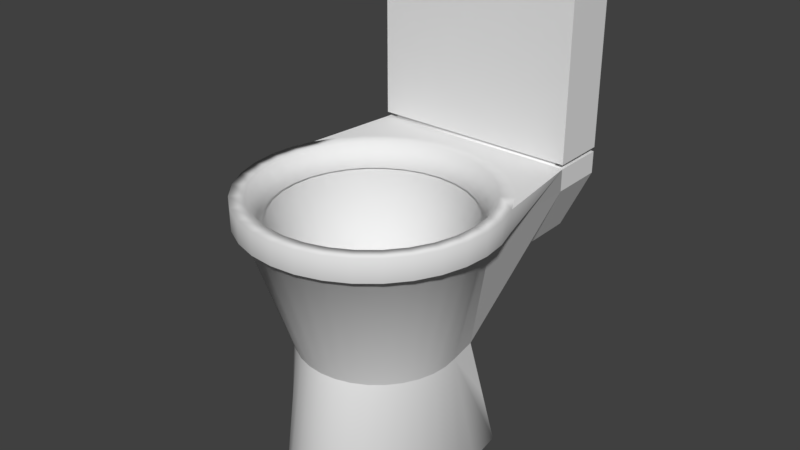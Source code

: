 # Source: Toilet.blend  (saved by Blender 2.78.0; exported with 4.5.12 LTS)
import bpy
from mathutils import Matrix  # noqa: F401  (used for matrix-valued properties, if any)

bpy.ops.wm.read_factory_settings(use_empty=True)
scene = bpy.context.scene
scene.name = 'Scene'

# ---- collections
col_collection_1 = bpy.data.collections.new('Collection 1'); scene.collection.children.link(col_collection_1)

# ---- materials (node trees are filled in below, after node groups)
mat_toilettex = bpy.data.materials.new('ToiletTex')
mat_toilettex.alpha_threshold = 0.0
mat_toilettex.use_transparent_shadow = False
mat_toilettex.roughness = 0.5

# ---- material node trees

# ---- world
world_world = bpy.data.worlds.new('World'); scene.world = world_world
world_world.color = (0.05088, 0.05088, 0.05088)
world_world.use_sun_shadow = False
world_world.sun_shadow_jitter_overblur = 0.0
world_world.cycles.sampling_method = 'MANUAL'

# ---- meshes
me_circle = bpy.data.meshes.new('Circle')
me_circle.from_pydata([(0.0, 100.0, 0.0), (-19.51, 98.08, 0.0), (-38.27, 92.39, 0.0), (-55.56, 83.15, 0.0), (-70.71, 70.71, 0.0), (-83.15, 55.56, 0.0), (-92.39, 38.27, 0.0), (-98.08, 19.51, 0.0), (-100.0, 7.55e-06, 0.0), (-98.08, -19.51, 0.0), (-92.39, -38.27, 0.0), (-83.15, -55.56, 0.0), (-70.71, -70.71, 0.0), (-55.56, -83.15, 0.0), (-38.27, -92.39, 0.0), (-19.51, -98.08, 0.0), (3.258e-05, -100.0, 0.0), (19.51, -98.08, 0.0), (38.27, -92.39, 0.0), (55.56, -83.15, 0.0), (70.71, -70.71, 0.0), (83.15, -55.56, 0.0), (92.39, -38.27, 0.0), (98.08, -19.51, 0.0), (100.0, 9.656e-05, 0.0), (98.08, 19.51, 0.0), (92.39, 38.27, 0.0), (83.15, 55.56, 0.0), (70.71, 70.71, 0.0), (55.56, 83.15, 0.0), (38.27, 92.39, 0.0), (19.51, 98.08, 0.0), (0.05001, 112.6, 1.49e-08), (-22.04, 110.5, 1.49e-08), (-43.29, 104.0, 1.49e-08), (-62.87, 93.56, 1.49e-08), (-80.03, 79.48, 1.49e-08), (-94.11, 62.32, 1.49e-08), (-104.6, 42.74, 1.49e-08), (-111.0, 21.49, 1.49e-08), (-113.2, -0.6, 1.49e-08), (-111.0, -22.69, 1.49e-08), (-104.6, -43.94, 1.49e-08), (-94.11, -63.52, 1.49e-08), (-80.03, -80.68, 1.49e-08), (-62.87, -94.76, 1.49e-08), (-43.29, -105.2, 1.49e-08), (-22.04, -111.7, 1.49e-08), (0.05005, -113.8, 1.49e-08), (22.14, -111.7, 1.49e-08), (43.39, -105.2, 1.49e-08), (62.97, -94.76, 1.49e-08), (80.13, -80.68, 1.49e-08), (94.21, -63.52, 1.49e-08), (104.7, -43.94, 1.49e-08), (111.1, -22.69, 1.49e-08), (113.3, -0.5999, 1.49e-08), (111.1, 21.49, 1.49e-08), (104.7, 42.74, 1.49e-08), (94.21, 62.32, 1.49e-08), (80.13, 79.48, 1.49e-08), (62.97, 93.56, 1.49e-08), (43.39, 104.0, 1.49e-08), (22.14, 110.5, 1.49e-08), (-104.6, 42.74, -5.0), (-111.0, 21.49, -5.0), (-113.2, -0.6, -5.0), (-111.0, -22.69, -5.0), (-104.6, -43.94, -5.0), (-94.11, -63.52, -5.0), (-80.03, -80.68, -5.0), (-62.87, -94.76, -5.0), (-43.29, -105.2, -5.0), (-22.04, -111.7, -5.0), (0.05005, -113.8, -5.0), (22.14, -111.7, -5.0), (43.39, -105.2, -5.0), (62.97, -94.76, -5.0), (80.13, -80.68, -5.0), (94.21, -63.52, -5.0), (104.7, -43.94, -5.0), (111.1, -22.69, -5.0), (113.3, -0.5999, -5.0), (111.1, 21.49, -5.0), (104.7, 42.74, -5.0), (-94.07, 33.51, -5.0), (-99.87, 14.4, -5.0), (-101.8, -5.473, -5.0), (-99.87, -25.35, -5.0), (-94.07, -44.46, -5.0), (-84.66, -62.07, -5.0), (-71.99, -77.51, -5.0), (-56.55, -90.18, -5.0), (-38.94, -99.59, -5.0), (-19.82, -105.4, -5.0), (0.05005, -107.3, -5.0), (19.92, -105.4, -5.0), (39.04, -99.59, -5.0), (56.65, -90.18, -5.0), (72.09, -77.51, -5.0), (84.76, -62.07, -5.0), (94.17, -44.46, -5.0), (99.97, -25.35, -5.0), (101.9, -5.473, -5.0), (99.97, 14.4, -5.0), (94.17, 33.51, -5.0), (-66.39, 47.65, -35.0), (-70.48, 20.04, -35.0), (-71.86, 6.015, -35.0), (-70.48, -8.014, -35.0), (-66.39, -21.5, -35.0), (-59.74, -33.94, -35.0), (-50.8, -44.83, -35.0), (-39.9, -53.78, -35.0), (-27.47, -60.42, -35.0), (-13.98, -64.51, -35.0), (0.05004, -65.9, -35.0), (14.08, -64.51, -35.0), (27.57, -60.42, -35.0), (40.0, -53.78, -35.0), (50.9, -44.83, -35.0), (59.84, -33.94, -35.0), (66.49, -21.5, -35.0), (70.58, -8.014, -35.0), (71.96, 6.015, -35.0), (70.58, 20.04, -35.0), (66.49, 47.65, -35.0), (-69.8, 83.06, -64.95), (-74.1, 47.55, -64.95), (-75.56, 25.3, -64.95), (-74.1, 3.05, -64.95), (-69.8, -18.35, -64.95), (-62.81, -38.07, -64.95), (-53.41, -55.35, -64.95), (-41.95, -69.53, -64.95), (-28.88, -80.07, -64.95), (-14.7, -86.56, -64.95), (0.05001, -88.76, -64.95), (14.8, -86.56, -64.95), (28.98, -80.07, -64.95), (42.05, -69.53, -64.95), (53.51, -55.35, -64.95), (62.91, -38.07, -64.95), (69.9, -18.35, -64.95), (74.2, 3.05, -64.95), (75.66, 25.3, -64.95), (74.2, 47.55, -64.95), (69.9, 83.06, -64.95), (-68.09, 65.35, -49.97), (68.19, 65.35, -49.97), (0.05, 79.25, -33.44), (0.04997, 95.61, -64.95), (0.04998, 96.96, -48.42), (66.49, 130.3, -19.6), (94.17, 130.3, -5.0), (-94.07, 130.3, -5.0), (-66.39, 130.3, -19.6), (0.05, 130.3, -19.58), (-94.07, 130.3, 0.0), (94.17, 130.3, 0.0), (-66.39, 180.0, -19.59), (66.49, 180.0, -19.59), (-94.07, 71.11, -5.0), (94.17, 180.0, 0.002789), (94.17, 71.11, -5.0), (-94.07, 180.0, -4.997), (94.17, 180.0, -4.997), (-94.07, 180.0, 0.002789), (0.04996, 180.0, -19.58), (-84.9, 132.7, 0.0001359), (85.0, 132.7, 0.0001359), (85.0, 177.6, 0.002653), (-84.9, 177.6, 0.002653), (-84.9, 132.7, 0.9987), (85.0, 132.7, 0.9987), (85.0, 177.6, 1.001), (-84.9, 177.6, 1.001), (-94.37, 130.2, 0.9986), (94.47, 130.2, 0.9986), (94.47, 180.1, 1.001), (-94.37, 180.1, 1.001), (-94.37, 130.2, 40.0), (94.47, 130.2, 40.0), (94.47, 180.1, 40.0), (-94.37, 180.1, 40.0), (-94.37, 130.2, 40.5), (94.47, 130.2, 40.5), (94.47, 180.1, 40.5), (-94.37, 180.1, 40.5), (-102.7, 128.0, 39.98), (102.8, 128.0, 39.98), (102.8, 182.3, 39.98), (-102.7, 182.3, 39.98), (-102.7, 128.0, 41.01), (102.8, 128.0, 41.01), (102.8, 182.3, 41.01), (-102.7, 182.3, 41.01), (-102.7, 128.0, 42.74), (102.8, 128.0, 42.74), (102.8, 182.3, 42.74), (-102.7, 182.3, 42.74), (0.04998, 155.1, 42.74), (-1.087e-06, 88.1, -5.0), (-17.19, 86.4, -5.0), (-33.71, 81.39, -5.0), (-48.94, 73.25, -5.0), (-62.29, 62.29, -5.0), (-73.25, 48.94, -5.0), (-81.39, 33.71, -5.0), (-86.4, 17.19, -5.0), (-88.1, 9.997e-06, -5.0), (-86.4, -17.19, -5.0), (-81.39, -33.71, -5.0), (-73.25, -48.94, -5.0), (-62.29, -62.29, -5.0), (-48.94, -73.25, -5.0), (-33.71, -81.39, -5.0), (-17.19, -86.4, -5.0), (2.762e-05, -88.1, -5.0), (17.19, -86.4, -5.0), (33.71, -81.39, -5.0), (48.94, -73.25, -5.0), (62.29, -62.29, -5.0), (73.25, -48.94, -5.0), (81.39, -33.71, -5.0), (86.4, -17.19, -5.0), (88.1, 8.841e-05, -5.0), (86.4, 17.19, -5.0), (81.39, 33.71, -5.0), (73.25, 48.94, -5.0), (62.29, 62.29, -5.0), (48.94, 73.25, -5.0), (33.71, 81.39, -5.0), (17.19, 86.4, -5.0), (-7.051e-07, 91.74, -5.0), (-17.9, 89.98, -5.0), (-35.11, 84.76, -5.0), (-50.97, 76.28, -5.0), (-64.87, 64.87, -5.0), (-76.28, 50.97, -5.0), (-84.76, 35.11, -5.0), (-89.98, 17.9, -5.0), (-91.74, 9.227e-06, -5.0), (-89.98, -17.9, -5.0), (-84.76, -35.11, -5.0), (-76.28, -50.97, -5.0), (-64.87, -64.87, -5.0), (-50.97, -76.28, -5.0), (-35.11, -84.76, -5.0), (-17.9, -89.98, -5.0), (2.919e-05, -91.74, -5.0), (17.9, -89.98, -5.0), (35.11, -84.76, -5.0), (50.97, -76.28, -5.0), (64.87, -64.87, -5.0), (76.28, -50.97, -5.0), (84.76, -35.11, -5.0), (89.98, -17.9, -5.0), (91.74, 9.088e-05, -5.0), (89.98, 17.9, -5.0), (84.76, 35.11, -5.0), (76.28, 50.97, -5.0), (64.87, 64.87, -5.0), (50.97, 76.28, -5.0), (35.11, 84.76, -5.0), (17.9, 89.98, -5.0), (-3.045e-06, 65.36, -20.42), (-12.75, 64.1, -20.42), (-25.01, 60.38, -20.42), (-36.31, 54.34, -20.42), (-46.22, 46.22, -20.42), (-54.34, 36.31, -20.42), (-60.38, 25.01, -20.42), (-64.1, 12.75, -20.42), (-65.36, 1.553e-05, -20.42), (-64.1, -12.75, -20.42), (-60.38, -25.01, -20.42), (-54.34, -36.31, -20.42), (-46.22, -46.22, -20.42), (-36.31, -54.34, -20.42), (-25.01, -60.38, -20.42), (-12.75, -64.1, -20.42), (1.825e-05, -65.36, -20.42), (12.75, -64.1, -20.42), (25.01, -60.38, -20.42), (36.31, -54.34, -20.42), (46.22, -46.22, -20.42), (54.34, -36.31, -20.42), (60.38, -25.01, -20.42), (64.1, -12.75, -20.42), (65.36, 7.371e-05, -20.42), (64.1, 12.75, -20.42), (60.38, 25.01, -20.42), (54.34, 36.31, -20.42), (46.22, 46.22, -20.42), (36.31, 54.34, -20.42), (25.01, 60.38, -20.42), (12.75, 64.1, -20.42), (-5.225e-06, 41.77, -36.98), (-8.148, 40.96, -36.98), (-15.98, 38.59, -36.98), (-23.2, 34.73, -36.98), (-29.53, 29.53, -36.98), (-34.73, 23.2, -36.98), (-38.59, 15.98, -36.98), (-40.96, 8.148, -36.98), (-41.77, 2.112e-05, -36.98), (-40.96, -8.148, -36.98), (-38.59, -15.98, -36.98), (-34.73, -23.2, -36.98), (-29.53, -29.53, -36.98), (-23.2, -34.73, -36.98), (-15.98, -38.59, -36.98), (-8.148, -40.96, -36.98), (8.384e-06, -41.77, -36.98), (8.148, -40.96, -36.98), (15.98, -38.59, -36.98), (23.2, -34.73, -36.98), (29.53, -29.53, -36.98), (34.73, -23.2, -36.98), (38.59, -15.98, -36.98), (40.96, -8.148, -36.98), (41.77, 5.83e-05, -36.98), (40.96, 8.148, -36.98), (38.59, 15.98, -36.98), (34.73, 23.2, -36.98), (29.53, 29.53, -36.98), (23.2, 34.73, -36.98), (15.98, 38.59, -36.98), (8.148, 40.96, -36.98), (-5.225e-06, 29.92, -41.35), (-8.148, 29.34, -41.49), (-15.98, 27.64, -41.9), (-23.2, 24.87, -42.57), (-29.53, 21.15, -43.48), (-34.73, 16.62, -44.58), (-38.59, 11.45, -45.84), (-40.96, 5.836, -47.21), (-41.77, 4.519e-05, -48.63), (-40.96, -5.836, -50.05), (-38.59, -11.45, -51.42), (-34.73, -16.62, -52.68), (-29.53, -21.15, -53.79), (-23.2, -24.87, -54.69), (-15.98, -27.64, -55.37), (-8.148, -29.34, -55.78), (8.384e-06, -29.92, -55.92), (8.148, -29.34, -55.78), (15.98, -27.64, -55.37), (23.2, -24.87, -54.69), (29.53, -21.15, -53.79), (34.73, -16.62, -52.68), (38.59, -11.45, -51.42), (40.96, -5.836, -50.05), (41.77, 7.182e-05, -48.63), (40.96, 5.836, -47.21), (38.59, 11.45, -45.84), (34.73, 16.62, -44.58), (29.53, 21.15, -43.48), (23.2, 24.87, -42.57), (15.98, 27.64, -41.9), (8.148, 29.34, -41.49), (-5.225e-06, 33.95, -43.05), (-8.148, 33.68, -43.24), (-15.98, 32.88, -43.79), (-23.2, 31.58, -44.7), (-29.53, 29.83, -45.93), (-34.73, 27.7, -47.42), (-38.59, 25.26, -49.11), (-40.96, 22.62, -50.96), (-41.77, 19.87, -52.88), (-40.96, 17.12, -54.79), (-38.59, 14.48, -56.64), (-34.73, 12.05, -58.34), (-29.53, 9.913, -59.83), (-23.2, 8.162, -61.05), (-15.98, 6.86, -61.96), (-8.148, 6.059, -62.52), (8.384e-06, 5.789, -62.71), (8.148, 6.059, -62.52), (15.98, 6.861, -61.96), (23.2, 8.162, -61.05), (29.53, 9.913, -59.83), (34.73, 12.05, -58.34), (38.59, 14.48, -56.64), (40.96, 17.12, -54.79), (41.77, 19.87, -52.88), (40.96, 22.62, -50.96), (38.59, 25.26, -49.11), (34.73, 27.7, -47.42), (29.53, 29.83, -45.93), (23.2, 31.58, -44.7), (15.98, 32.88, -43.79), (8.148, 33.68, -43.24), (-5.225e-06, 36.17, -42.44), (-8.148, 36.18, -42.64), (-15.98, 36.22, -43.23), (-23.2, 36.27, -44.2), (-29.53, 36.35, -45.49), (-34.73, 36.44, -47.08), (-38.59, 36.54, -48.88), (-40.96, 36.65, -50.84), (-41.77, 36.77, -52.88), (-40.96, 36.88, -54.91), (-38.59, 36.99, -56.87), (-34.73, 37.1, -58.68), (-29.53, 37.19, -60.26), (-23.2, 37.26, -61.56), (-15.98, 37.32, -62.52), (-8.148, 37.35, -63.12), (8.384e-06, 37.36, -63.32), (8.148, 37.35, -63.12), (15.98, 37.32, -62.52), (23.2, 37.26, -61.56), (29.53, 37.19, -60.26), (34.73, 37.1, -58.68), (38.59, 36.99, -56.87), (40.96, 36.88, -54.91), (41.77, 36.77, -52.88), (40.96, 36.65, -50.84), (38.59, 36.54, -48.88), (34.73, 36.44, -47.08), (29.53, 36.35, -45.49), (23.2, 36.27, -44.2), (15.98, 36.22, -43.23), (8.148, 36.18, -42.64), (-5.225e-06, 40.7, -43.15), (-8.148, 41.0, -43.34), (-15.98, 41.86, -43.89), (-23.2, 43.26, -44.79), (-29.53, 45.15, -46.0), (-34.73, 47.46, -47.47), (-38.59, 50.08, -49.15), (-40.96, 52.93, -50.98), (-41.77, 55.9, -52.88), (-40.96, 58.86, -54.77), (-38.59, 61.71, -56.6), (-34.73, 64.34, -58.28), (-29.53, 66.64, -59.75), (-23.2, 68.53, -60.96), (-15.98, 69.93, -61.86), (-8.148, 70.8, -62.42), (8.384e-06, 71.09, -62.6), (8.148, 70.8, -62.42), (15.98, 69.93, -61.86), (23.2, 68.53, -60.96), (29.53, 66.64, -59.75), (34.73, 64.34, -58.28), (38.59, 61.71, -56.6), (40.96, 58.86, -54.77), (41.77, 55.9, -52.88), (40.96, 52.93, -50.98), (38.59, 50.08, -49.15), (34.73, 47.46, -47.47), (29.53, 45.15, -46.0), (23.2, 43.26, -44.79), (15.98, 41.86, -43.89), (8.148, 41.0, -43.34)], [], [(25, 24, 56, 57), (12, 11, 43, 44), (26, 25, 57, 58), (13, 12, 44, 45), (27, 26, 58, 59), (14, 13, 45, 46), (1, 0, 32, 33), (28, 27, 59, 60), (15, 14, 46, 47), (2, 1, 33, 34), (29, 28, 60, 61), (16, 15, 47, 48), (3, 2, 34, 35), (30, 29, 61, 62), (17, 16, 48, 49), (4, 3, 35, 36), (31, 30, 62, 63), (18, 17, 49, 50), (5, 4, 36, 37), (0, 31, 63, 32), (19, 18, 50, 51), (6, 5, 37, 38), (20, 19, 51, 52), (7, 6, 38, 39), (21, 20, 52, 53), (8, 7, 39, 40), (22, 21, 53, 54), (9, 8, 40, 41), (23, 22, 54, 55), (10, 9, 41, 42), (24, 23, 55, 56), (11, 10, 42, 43), (43, 42, 68, 69), (58, 57, 83, 84), (51, 50, 76, 77), (44, 43, 69, 70), (52, 51, 77, 78), (45, 44, 70, 71), (53, 52, 78, 79), (46, 45, 71, 72), (39, 38, 64, 65), (54, 53, 79, 80), (47, 46, 72, 73), (40, 39, 65, 66), (55, 54, 80, 81), (48, 47, 73, 74), (41, 40, 66, 67), (56, 55, 81, 82), (49, 48, 74, 75), (42, 41, 67, 68), (57, 56, 82, 83), (50, 49, 75, 76), (70, 69, 90, 91), (78, 77, 98, 99), (71, 70, 91, 92), (79, 78, 99, 100), (72, 71, 92, 93), (65, 64, 85, 86), (80, 79, 100, 101), (73, 72, 93, 94), (66, 65, 86, 87), (81, 80, 101, 102), (74, 73, 94, 95), (67, 66, 87, 88), (82, 81, 102, 103), (75, 74, 95, 96), (68, 67, 88, 89), (83, 82, 103, 104), (76, 75, 96, 97), (69, 68, 89, 90), (84, 83, 104, 105), (77, 76, 97, 98), (87, 86, 107, 108), (102, 101, 122, 123), (95, 94, 115, 116), (88, 87, 108, 109), (103, 102, 123, 124), (96, 95, 116, 117), (89, 88, 109, 110), (104, 103, 124, 125), (97, 96, 117, 118), (90, 89, 110, 111), (105, 104, 125, 126), (98, 97, 118, 119), (91, 90, 111, 112), (99, 98, 119, 120), (92, 91, 112, 113), (100, 99, 120, 121), (93, 92, 113, 114), (86, 85, 106, 107), (101, 100, 121, 122), (94, 93, 114, 115), (119, 118, 139, 140), (112, 111, 132, 133), (120, 119, 140, 141), (113, 112, 133, 134), (121, 120, 141, 142), (114, 113, 134, 135), (107, 106, 148, 127, 128), (122, 121, 142, 143), (115, 114, 135, 136), (108, 107, 128, 129), (123, 122, 143, 144), (116, 115, 136, 137), (109, 108, 129, 130), (124, 123, 144, 145), (117, 116, 137, 138), (110, 109, 130, 131), (125, 124, 145, 146), (118, 117, 138, 139), (111, 110, 131, 132), (126, 125, 146, 147, 149), (152, 149, 147, 151), (148, 152, 151, 127), (106, 150, 152, 148), (150, 126, 149, 152), (153, 157, 168, 161), (126, 150, 157, 153), (106, 85, 162, 155, 156), (150, 106, 156, 157), (159, 154, 166, 163), (105, 126, 153, 154, 164), (33, 32, 63, 62, 61, 60, 59, 58, 159, 158, 38, 37, 36, 35, 34), (156, 155, 165, 160), (157, 156, 160, 168), (165, 167, 163, 166, 161, 168, 160), (84, 105, 164, 154, 159, 58), (38, 158, 155, 162, 85, 64), (154, 153, 161, 166), (128, 127, 151, 147, 146, 145, 144, 143, 142, 141, 140, 139, 138, 137, 136, 135, 134, 133, 132, 131, 130, 129), (155, 158, 167, 165), (163, 167, 172, 171), (167, 158, 169, 172), (158, 159, 170, 169), (159, 163, 171, 170), (171, 172, 176, 175), (172, 169, 173, 176), (170, 171, 175, 174), (169, 170, 174, 173), (174, 175, 179, 178), (173, 174, 178, 177), (175, 176, 180, 179), (176, 173, 177, 180), (179, 180, 184, 183), (180, 177, 181, 184), (178, 179, 183, 182), (177, 178, 182, 181), (184, 181, 185, 188), (182, 183, 187, 186), (181, 182, 186, 185), (183, 184, 188, 187), (186, 187, 191, 190), (185, 186, 190, 189), (187, 188, 192, 191), (188, 185, 189, 192), (191, 192, 196, 195), (192, 189, 193, 196), (190, 191, 195, 194), (189, 190, 194, 193), (194, 195, 199, 198), (193, 194, 198, 197), (195, 196, 200, 199), (196, 193, 197, 200), (198, 199, 201), (197, 198, 201), (199, 200, 201), (200, 197, 201), (24, 25, 227, 226), (11, 12, 214, 213), (25, 26, 228, 227), (12, 13, 215, 214), (26, 27, 229, 228), (13, 14, 216, 215), (0, 1, 203, 202), (27, 28, 230, 229), (14, 15, 217, 216), (1, 2, 204, 203), (28, 29, 231, 230), (15, 16, 218, 217), (2, 3, 205, 204), (29, 30, 232, 231), (16, 17, 219, 218), (3, 4, 206, 205), (30, 31, 233, 232), (17, 18, 220, 219), (4, 5, 207, 206), (31, 0, 202, 233), (18, 19, 221, 220), (5, 6, 208, 207), (19, 20, 222, 221), (6, 7, 209, 208), (20, 21, 223, 222), (7, 8, 210, 209), (21, 22, 224, 223), (8, 9, 211, 210), (22, 23, 225, 224), (9, 10, 212, 211), (23, 24, 226, 225), (10, 11, 213, 212), (233, 202, 234, 265), (220, 221, 253, 252), (207, 208, 240, 239), (221, 222, 254, 253), (208, 209, 241, 240), (222, 223, 255, 254), (209, 210, 242, 241), (223, 224, 256, 255), (210, 211, 243, 242), (224, 225, 257, 256), (211, 212, 244, 243), (225, 226, 258, 257), (212, 213, 245, 244), (226, 227, 259, 258), (213, 214, 246, 245), (227, 228, 260, 259), (214, 215, 247, 246), (228, 229, 261, 260), (215, 216, 248, 247), (202, 203, 235, 234), (229, 230, 262, 261), (216, 217, 249, 248), (203, 204, 236, 235), (230, 231, 263, 262), (217, 218, 250, 249), (204, 205, 237, 236), (231, 232, 264, 263), (218, 219, 251, 250), (205, 206, 238, 237), (232, 233, 265, 264), (219, 220, 252, 251), (206, 207, 239, 238), (255, 256, 288, 287), (242, 243, 275, 274), (256, 257, 289, 288), (243, 244, 276, 275), (257, 258, 290, 289), (244, 245, 277, 276), (258, 259, 291, 290), (245, 246, 278, 277), (259, 260, 292, 291), (246, 247, 279, 278), (260, 261, 293, 292), (247, 248, 280, 279), (234, 235, 267, 266), (261, 262, 294, 293), (248, 249, 281, 280), (235, 236, 268, 267), (262, 263, 295, 294), (249, 250, 282, 281), (236, 237, 269, 268), (263, 264, 296, 295), (250, 251, 283, 282), (237, 238, 270, 269), (264, 265, 297, 296), (251, 252, 284, 283), (238, 239, 271, 270), (265, 234, 266, 297), (252, 253, 285, 284), (239, 240, 272, 271), (253, 254, 286, 285), (240, 241, 273, 272), (254, 255, 287, 286), (241, 242, 274, 273), (290, 291, 323, 322), (277, 278, 310, 309), (291, 292, 324, 323), (278, 279, 311, 310), (292, 293, 325, 324), (279, 280, 312, 311), (266, 267, 299, 298), (293, 294, 326, 325), (280, 281, 313, 312), (267, 268, 300, 299), (294, 295, 327, 326), (281, 282, 314, 313), (268, 269, 301, 300), (295, 296, 328, 327), (282, 283, 315, 314), (269, 270, 302, 301), (296, 297, 329, 328), (283, 284, 316, 315), (270, 271, 303, 302), (297, 266, 298, 329), (284, 285, 317, 316), (271, 272, 304, 303), (285, 286, 318, 317), (272, 273, 305, 304), (286, 287, 319, 318), (273, 274, 306, 305), (287, 288, 320, 319), (274, 275, 307, 306), (288, 289, 321, 320), (275, 276, 308, 307), (289, 290, 322, 321), (276, 277, 309, 308), (298, 299, 331, 330), (325, 326, 358, 357), (312, 313, 345, 344), (299, 300, 332, 331), (326, 327, 359, 358), (313, 314, 346, 345), (300, 301, 333, 332), (327, 328, 360, 359), (314, 315, 347, 346), (301, 302, 334, 333), (328, 329, 361, 360), (315, 316, 348, 347), (302, 303, 335, 334), (329, 298, 330, 361), (316, 317, 349, 348), (303, 304, 336, 335), (317, 318, 350, 349), (304, 305, 337, 336), (318, 319, 351, 350), (305, 306, 338, 337), (319, 320, 352, 351), (306, 307, 339, 338), (320, 321, 353, 352), (307, 308, 340, 339), (321, 322, 354, 353), (308, 309, 341, 340), (322, 323, 355, 354), (309, 310, 342, 341), (323, 324, 356, 355), (310, 311, 343, 342), (324, 325, 357, 356), (311, 312, 344, 343), (333, 334, 366, 365), (360, 361, 393, 392), (347, 348, 380, 379), (334, 335, 367, 366), (361, 330, 362, 393), (348, 349, 381, 380), (335, 336, 368, 367), (349, 350, 382, 381), (336, 337, 369, 368), (350, 351, 383, 382), (337, 338, 370, 369), (351, 352, 384, 383), (338, 339, 371, 370), (352, 353, 385, 384), (339, 340, 372, 371), (353, 354, 386, 385), (340, 341, 373, 372), (354, 355, 387, 386), (341, 342, 374, 373), (355, 356, 388, 387), (342, 343, 375, 374), (356, 357, 389, 388), (343, 344, 376, 375), (330, 331, 363, 362), (357, 358, 390, 389), (344, 345, 377, 376), (331, 332, 364, 363), (358, 359, 391, 390), (345, 346, 378, 377), (332, 333, 365, 364), (359, 360, 392, 391), (346, 347, 379, 378), (368, 369, 401, 400), (382, 383, 415, 414), (369, 370, 402, 401), (383, 384, 416, 415), (370, 371, 403, 402), (384, 385, 417, 416), (371, 372, 404, 403), (385, 386, 418, 417), (372, 373, 405, 404), (386, 387, 419, 418), (373, 374, 406, 405), (387, 388, 420, 419), (374, 375, 407, 406), (388, 389, 421, 420), (375, 376, 408, 407), (362, 363, 395, 394), (389, 390, 422, 421), (376, 377, 409, 408), (363, 364, 396, 395), (390, 391, 423, 422), (377, 378, 410, 409), (364, 365, 397, 396), (391, 392, 424, 423), (378, 379, 411, 410), (365, 366, 398, 397), (392, 393, 425, 424), (379, 380, 412, 411), (366, 367, 399, 398), (393, 362, 394, 425), (380, 381, 413, 412), (367, 368, 400, 399), (381, 382, 414, 413), (403, 404, 436, 435), (417, 418, 450, 449), (404, 405, 437, 436), (418, 419, 451, 450), (405, 406, 438, 437), (419, 420, 452, 451), (406, 407, 439, 438), (420, 421, 453, 452), (407, 408, 440, 439), (394, 395, 427, 426), (421, 422, 454, 453), (408, 409, 441, 440), (395, 396, 428, 427), (422, 423, 455, 454), (409, 410, 442, 441), (396, 397, 429, 428), (423, 424, 456, 455), (410, 411, 443, 442), (397, 398, 430, 429), (424, 425, 457, 456), (411, 412, 444, 443), (398, 399, 431, 430), (425, 394, 426, 457), (412, 413, 445, 444), (399, 400, 432, 431), (413, 414, 446, 445), (400, 401, 433, 432), (414, 415, 447, 446), (401, 402, 434, 433), (415, 416, 448, 447), (402, 403, 435, 434), (416, 417, 449, 448), (427, 428, 429, 430, 431, 432, 433, 434, 435, 436, 437, 438, 439, 440, 441, 442, 443, 444, 445, 446, 447, 448, 449, 450, 451, 452, 453, 454, 455, 456, 457, 426)])
me_circle.polygons.foreach_set('use_smooth', [1, 1, 1, 1, 1, 1, 1, 1, 1, 1, 1, 1, 1, 1, 1, 1, 1, 1, 1, 1, 1, 1, 1, 1, 1, 1, 1, 1, 1, 1, 1, 1, 1, 1, 1, 1, 1, 1, 1, 1, 1, 1, 1, 1, 1, 1, 1, 1, 1, 1, 1, 1, 1, 1, 1, 1, 1, 1, 1, 1, 1, 1, 1, 1, 1, 1, 1, 1, 1, 1, 1, 1, 1, 1, 1, 1, 1, 1, 1, 1, 1, 1, 1, 1, 1, 1, 1, 1, 1, 1, 1, 1, 1, 1, 1, 1, 1, 1, 1, 1, 1, 1, 1, 1, 1, 1, 1, 1, 1, 1, 1, 1, 0, 0, 0, 0, 0, 0, 0, 0, 0, 0, 0, 0, 0, 0, 1, 1, 0, 1, 0, 1, 1, 1, 1, 1, 1, 1, 1, 1, 1, 1, 1, 0, 0, 0, 0, 1, 1, 1, 1, 1, 1, 1, 1, 1, 1, 1, 1, 1, 1, 1, 1, 1, 1, 1, 1, 1, 1, 1, 1, 1, 1, 1, 1, 1, 1, 1, 1, 1, 1, 1, 1, 1, 1, 1, 1, 1, 1, 1, 1, 1, 1, 1, 1, 1, 1, 1, 1, 1, 1, 1, 1, 1, 1, 1, 1, 1, 1, 1, 1, 1, 1, 1, 1, 1, 1, 1, 1, 1, 1, 1, 1, 1, 1, 1, 1, 1, 1, 1, 1, 1, 1, 1, 1, 1, 1, 1, 1, 1, 1, 1, 1, 1, 1, 1, 1, 1, 1, 1, 1, 1, 1, 1, 1, 1, 1, 1, 1, 1, 1, 1, 1, 1, 1, 1, 1, 1, 1, 1, 1, 1, 1, 1, 1, 1, 1, 1, 1, 1, 1, 1, 1, 1, 1, 1, 1, 1, 1, 1, 1, 1, 1, 1, 1, 1, 1, 1, 1, 1, 1, 1, 1, 1, 1, 1, 1, 1, 1, 1, 1, 1, 1, 1, 1, 1, 1, 1, 1, 1, 1, 1, 1, 1, 1, 1, 1, 1, 1, 1, 1, 1, 1, 1, 1, 1, 1, 1, 1, 1, 1, 1, 1, 1, 1, 1, 1, 1, 1, 1, 1, 1, 1, 1, 1, 1, 1, 1, 1, 1, 1, 1, 1, 1, 1, 1, 1, 1, 1, 1, 1, 1, 1, 1, 1, 1, 1, 1, 1, 1, 1, 1, 1, 1, 1, 1, 1, 1, 1, 1, 1, 1, 1, 1, 1, 1, 1, 1, 1, 1, 1, 1, 1, 1, 1, 1, 1, 1, 1, 1, 1, 1, 1, 1, 1, 1, 1, 1, 1, 1, 1, 1, 1, 1])
_k = set([(106, 107), (107, 108), (108, 109), (109, 110), (110, 111), (111, 112), (112, 113), (113, 114), (114, 115), (115, 116), (116, 117), (117, 118), (118, 119), (119, 120), (120, 121), (121, 122), (122, 123), (123, 124), (124, 125), (125, 126)])
me_circle.attributes.new('sharp_edge', 'BOOLEAN', 'EDGE').data.foreach_set('value', [ (min(e.vertices), max(e.vertices)) in _k for e in me_circle.edges])
_uv = me_circle.uv_layers.new(name='UVMap')
_uv.uv.foreach_set('vector', [0.3201, 0.2021, 0.3231, 0.1725, 0.3432, 0.1716, 0.3399, 0.2051, 0.06438, 0.06537, 0.04554, 0.08833, 0.02892, 0.07627, 0.05026, 0.05026, 0.3115, 0.2305, 0.3201, 0.2021, 0.3399, 0.2051, 0.3301, 0.2373, 0.08734, 0.04652, 0.06438, 0.06537, 0.05026, 0.05026, 0.07626, 0.02892, 0.2975, 0.2567, 0.3115, 0.2305, 0.3301, 0.2373, 0.3143, 0.2669, 0.1135, 0.03252, 0.08734, 0.04652, 0.07626, 0.02892, 0.1059, 0.01306, 0.142, 0.3211, 0.1715, 0.324, 0.1716, 0.3432, 0.1381, 0.3399, 0.2787, 0.2797, 0.2975, 0.2567, 0.3143, 0.2669, 0.2929, 0.2929, 0.142, 0.0239, 0.1135, 0.03252, 0.1059, 0.01306, 0.1381, 0.003297, 0.1135, 0.3125, 0.142, 0.3211, 0.1381, 0.3399, 0.1059, 0.3301, 0.2557, 0.2985, 0.2787, 0.2797, 0.2929, 0.2929, 0.2669, 0.3143, 0.1715, 0.02099, 0.142, 0.0239, 0.1381, 0.003297, 0.1716, 0.0, 0.08734, 0.2985, 0.1135, 0.3125, 0.1059, 0.3301, 0.07627, 0.3143, 0.2295, 0.3125, 0.2557, 0.2985, 0.2669, 0.3143, 0.2373, 0.3301, 0.2011, 0.0239, 0.1715, 0.02099, 0.1716, 0.0, 0.2051, 0.003297, 0.06438, 0.2797, 0.08734, 0.2985, 0.07627, 0.3143, 0.05026, 0.2929, 0.2011, 0.3211, 0.2295, 0.3125, 0.2373, 0.3301, 0.2051, 0.3399, 0.2295, 0.03252, 0.2011, 0.0239, 0.2051, 0.003297, 0.2373, 0.01306, 0.04554, 0.2567, 0.06438, 0.2797, 0.05026, 0.2929, 0.02892, 0.2669, 0.1715, 0.324, 0.2011, 0.3211, 0.2051, 0.3399, 0.1716, 0.3432, 0.2557, 0.04652, 0.2295, 0.03252, 0.2373, 0.01306, 0.2669, 0.02892, 0.03153, 0.2305, 0.04554, 0.2567, 0.02892, 0.2669, 0.01306, 0.2373, 0.2787, 0.06537, 0.2557, 0.04652, 0.2669, 0.02892, 0.2929, 0.05026, 0.02291, 0.2021, 0.03153, 0.2305, 0.01306, 0.2373, 0.003297, 0.2051, 0.2975, 0.08833, 0.2787, 0.06537, 0.2929, 0.05026, 0.3143, 0.07626, 0.02, 0.1725, 0.02291, 0.2021, 0.003297, 0.2051, 0.0, 0.1716, 0.3115, 0.1145, 0.2975, 0.08833, 0.3143, 0.07626, 0.3301, 0.1059, 0.02291, 0.143, 0.02, 0.1725, 0.0, 0.1716, 0.003297, 0.1381, 0.3201, 0.1429, 0.3115, 0.1145, 0.3301, 0.1059, 0.3399, 0.1381, 0.03153, 0.1145, 0.02291, 0.143, 0.003297, 0.1381, 0.01306, 0.1059, 0.3231, 0.1725, 0.3201, 0.1429, 0.3399, 0.1381, 0.3432, 0.1716, 0.04554, 0.08833, 0.03153, 0.1145, 0.01306, 0.1059, 0.02892, 0.07627, 0.9917, 0.0264, 0.9913, 0.05636, 0.9838, 0.05642, 0.9842, 0.02646, 0.8523, 0.232, 0.8522, 0.264, 0.8446, 0.264, 0.8448, 0.232, 0.3322, 0.9481, 0.3322, 0.9184, 0.3398, 0.9184, 0.3398, 0.9481, 0.9924, 0.0, 0.9917, 0.0264, 0.9842, 0.02646, 0.9849, 5.692e-05, 0.3322, 0.9741, 0.3322, 0.9481, 0.3398, 0.9481, 0.3398, 0.9741, 0.3322, 0.7574, 0.3322, 0.7314, 0.3398, 0.7314, 0.3398, 0.7574, 0.9456, 0.2299, 0.9461, 0.2563, 0.9385, 0.2562, 0.9381, 0.2298, 0.3322, 0.7871, 0.3322, 0.7574, 0.3398, 0.7574, 0.3398, 0.7871, 0.9917, 0.1557, 0.9924, 0.1877, 0.9849, 0.1877, 0.9842, 0.1557, 0.9455, 0.1999, 0.9456, 0.2299, 0.9381, 0.2298, 0.9379, 0.1998, 0.3322, 0.8193, 0.3322, 0.7871, 0.3398, 0.7871, 0.3398, 0.8193, 0.9913, 0.1223, 0.9917, 0.1557, 0.9842, 0.1557, 0.9838, 0.1223, 0.9456, 0.1676, 0.9455, 0.1999, 0.9379, 0.1998, 0.9381, 0.1674, 0.3322, 0.8527, 0.3322, 0.8193, 0.3398, 0.8193, 0.3398, 0.8527, 0.9912, 0.08873, 0.9913, 0.1223, 0.9838, 0.1223, 0.9836, 0.08879, 0.9461, 0.134, 0.9456, 0.1676, 0.9381, 0.1674, 0.9385, 0.1339, 0.3322, 0.8862, 0.3322, 0.8527, 0.3398, 0.8527, 0.3398, 0.8862, 0.9913, 0.05636, 0.9912, 0.08873, 0.9836, 0.08879, 0.9838, 0.05642, 0.8522, 0.264, 0.8523, 0.2974, 0.8448, 0.2975, 0.8446, 0.264, 0.3322, 0.9184, 0.3322, 0.8862, 0.3398, 0.8862, 0.3398, 0.9184, 0.3934, 0.3519, 0.4194, 0.3305, 0.4216, 0.3448, 0.3982, 0.364, 0.3934, 0.5945, 0.3721, 0.5685, 0.3791, 0.559, 0.3982, 0.5823, 0.3721, 0.3779, 0.3934, 0.3519, 0.3982, 0.364, 0.3791, 0.3874, 0.4194, 0.6159, 0.3934, 0.5945, 0.3982, 0.5823, 0.4216, 0.6015, 0.3563, 0.4075, 0.3721, 0.3779, 0.3791, 0.3874, 0.3648, 0.4141, 0.5482, 0.3049, 0.5804, 0.3147, 0.5664, 0.3306, 0.5375, 0.3218, 0.4491, 0.6317, 0.4194, 0.6159, 0.4216, 0.6015, 0.4483, 0.6158, 0.3465, 0.4397, 0.3563, 0.4075, 0.3648, 0.4141, 0.356, 0.4431, 0.5147, 0.3016, 0.5482, 0.3049, 0.5375, 0.3218, 0.5074, 0.3188, 0.4813, 0.6415, 0.4491, 0.6317, 0.4483, 0.6158, 0.4773, 0.6246, 0.3432, 0.4732, 0.3465, 0.4397, 0.356, 0.4431, 0.3531, 0.4732, 0.4813, 0.3049, 0.5147, 0.3016, 0.5074, 0.3188, 0.4773, 0.3218, 0.5147, 0.6448, 0.4813, 0.6415, 0.4773, 0.6246, 0.5074, 0.6276, 0.3465, 0.5067, 0.3432, 0.4732, 0.3531, 0.4732, 0.356, 0.5033, 0.4491, 0.3147, 0.4813, 0.3049, 0.4773, 0.3218, 0.4483, 0.3306, 0.5482, 0.6415, 0.5147, 0.6448, 0.5074, 0.6276, 0.5375, 0.6246, 0.3563, 0.5389, 0.3465, 0.5067, 0.356, 0.5033, 0.3648, 0.5323, 0.4194, 0.3305, 0.4491, 0.3147, 0.4483, 0.3306, 0.4216, 0.3448, 0.5804, 0.6317, 0.5482, 0.6415, 0.5375, 0.6246, 0.5664, 0.6158, 0.3721, 0.5685, 0.3563, 0.5389, 0.3648, 0.5323, 0.3791, 0.559, 0.4975, 0.6448, 0.5276, 0.6478, 0.5374, 0.6923, 0.5162, 0.6902, 0.4674, 0.9506, 0.4385, 0.9418, 0.4745, 0.8998, 0.4949, 0.906, 0.3432, 0.7992, 0.3462, 0.769, 0.4094, 0.7779, 0.4073, 0.7992, 0.4674, 0.6478, 0.4975, 0.6448, 0.5162, 0.6902, 0.4949, 0.6923, 0.4975, 0.9535, 0.4674, 0.9506, 0.4949, 0.906, 0.5162, 0.9081, 0.3462, 0.8293, 0.3432, 0.7992, 0.4073, 0.7992, 0.4094, 0.8204, 0.4385, 0.6565, 0.4674, 0.6478, 0.4949, 0.6923, 0.4745, 0.6985, 0.5276, 0.9506, 0.4975, 0.9535, 0.5162, 0.9081, 0.5374, 0.906, 0.355, 0.8582, 0.3462, 0.8293, 0.4094, 0.8204, 0.4156, 0.8409, 0.4118, 0.6708, 0.4385, 0.6565, 0.4745, 0.6985, 0.4557, 0.7086, 0.6342, 0.8616, 0.6626, 0.8569, 0.6626, 0.9012, 0.6215, 0.9081, 0.3692, 0.8849, 0.355, 0.8582, 0.4156, 0.8409, 0.4256, 0.8597, 0.3884, 0.69, 0.4118, 0.6708, 0.4557, 0.7086, 0.4392, 0.7221, 0.3884, 0.9083, 0.3692, 0.8849, 0.4256, 0.8597, 0.4392, 0.8762, 0.3692, 0.7134, 0.3884, 0.69, 0.4392, 0.7221, 0.4256, 0.7386, 0.4118, 0.9275, 0.3884, 0.9083, 0.4392, 0.8762, 0.4557, 0.8898, 0.355, 0.7401, 0.3692, 0.7134, 0.4256, 0.7386, 0.4156, 0.7575, 0.6215, 0.9081, 0.5931, 0.9035, 0.5804, 0.8569, 0.6215, 0.8639, 0.4385, 0.9418, 0.4118, 0.9275, 0.4557, 0.8898, 0.4745, 0.8998, 0.3462, 0.769, 0.355, 0.7401, 0.4156, 0.7575, 0.4094, 0.7779, 0.1695, 0.8516, 0.1695, 0.8705, 0.1241, 0.8683, 0.1241, 0.8485, 0.9374, 0.03721, 0.937, 0.05398, 0.8914, 0.04827, 0.8917, 0.02182, 0.8907, 0.1948, 0.8913, 0.2086, 0.8456, 0.232, 0.8451, 0.2102, 0.9379, 0.02335, 0.9374, 0.03721, 0.8917, 0.02182, 0.8922, 0.0, 0.8904, 0.178, 0.8907, 0.1948, 0.8451, 0.2102, 0.8448, 0.1837, 0.1695, 0.9538, 0.1695, 0.9727, 0.1241, 0.9758, 0.1241, 0.956, 0.9372, 0.1361, 0.9379, 0.1778, 0.9154, 0.2049, 0.8929, 0.232, 0.8921, 0.1783, 0.8901, 0.159, 0.8904, 0.178, 0.8448, 0.1837, 0.8446, 0.1536, 0.1695, 0.9334, 0.1695, 0.9538, 0.1241, 0.956, 0.1241, 0.9345, 0.9369, 0.1149, 0.9372, 0.1361, 0.8921, 0.1783, 0.8916, 0.1446, 0.8901, 0.1384, 0.8901, 0.159, 0.8446, 0.1536, 0.8447, 0.1211, 0.1695, 0.9121, 0.1695, 0.9334, 0.1241, 0.9345, 0.1241, 0.9121, 0.9367, 0.09356, 0.9369, 0.1149, 0.8916, 0.1446, 0.8914, 0.1109, 0.8902, 0.1171, 0.8901, 0.1384, 0.8447, 0.1211, 0.845, 0.08733, 0.1695, 0.8909, 0.1695, 0.9121, 0.1241, 0.9121, 0.1241, 0.8898, 0.9368, 0.07301, 0.9367, 0.09356, 0.8914, 0.1109, 0.8913, 0.07835, 0.8906, 0.0959, 0.8902, 0.1171, 0.845, 0.08733, 0.8455, 0.05367, 0.1695, 0.8705, 0.1695, 0.8909, 0.1241, 0.8898, 0.1241, 0.8683, 0.937, 0.05398, 0.9368, 0.07301, 0.8913, 0.07835, 0.8914, 0.04827, 0.8913, 0.05421, 0.8906, 0.0959, 0.8455, 0.05367, 0.8463, 0.0, 0.8688, 0.0271, 0.3082, 0.8364, 0.3045, 0.733, 0.3322, 0.7314, 0.3322, 0.8373, 0.3045, 0.9417, 0.3082, 0.8382, 0.3322, 0.8373, 0.3322, 0.9432, 0.2767, 0.9401, 0.2805, 0.8392, 0.3082, 0.8382, 0.3045, 0.9417, 0.2805, 0.8354, 0.2767, 0.7345, 0.3045, 0.733, 0.3082, 0.8364, 0.7693, 0.2013, 0.7693, 0.1007, 0.8446, 0.1007, 0.8446, 0.2013, 0.6448, 0.2013, 0.6926, 0.1007, 0.7693, 0.1007, 0.7693, 0.2013, 0.5374, 0.6675, 0.5794, 0.6448, 0.5794, 0.7017, 0.5794, 0.7913, 0.5374, 0.792, 0.6926, 0.1007, 0.6448, 0.0, 0.7693, 5.78e-08, 0.7693, 0.1007, 0.2144, 0.9239, 0.2069, 0.9239, 0.2069, 0.8485, 0.2144, 0.8485, 0.2152, 0.7219, 0.2571, 0.7446, 0.2571, 0.8691, 0.2152, 0.8685, 0.2152, 0.7789, 0.1381, 0.3399, 0.1716, 0.3432, 0.2051, 0.3399, 0.2373, 0.3301, 0.2669, 0.3143, 0.2929, 0.2929, 0.3143, 0.2669, 0.3301, 0.2373, 0.3142, 0.3699, 0.02899, 0.3699, 0.01306, 0.2373, 0.02892, 0.2669, 0.05026, 0.2929, 0.07627, 0.3143, 0.1059, 0.3301, 0.5374, 0.792, 0.5794, 0.7913, 0.5794, 0.8667, 0.5374, 0.8673, 0.7693, 0.1007, 0.7693, 5.78e-08, 0.8446, 5.78e-08, 0.8446, 0.1007, 0.9742, 0.8635, 0.9668, 0.8635, 0.9668, 0.5783, 0.9742, 0.5783, 0.9959, 0.6202, 0.9959, 0.7209, 0.9959, 0.8216, 0.2571, 0.7359, 0.2731, 0.7219, 0.2731, 0.7789, 0.2731, 0.8685, 0.2731, 0.8682, 0.2571, 0.7357, 0.9677, 0.1328, 0.9836, 0.0002118, 0.9836, 0.0, 0.9836, 0.08959, 0.9836, 0.1465, 0.9677, 0.1326, 0.7644, 0.2013, 0.8063, 0.202, 0.8063, 0.2773, 0.7644, 0.2767, 0.5848, 0.6436, 0.5948, 0.5903, 0.7016, 0.5783, 0.806, 0.6041, 0.809, 0.6582, 0.809, 0.692, 0.8046, 0.7255, 0.796, 0.7574, 0.7835, 0.7865, 0.7676, 0.8117, 0.7489, 0.832, 0.728, 0.8467, 0.706, 0.8551, 0.6834, 0.8569, 0.6614, 0.8522, 0.6406, 0.8409, 0.6218, 0.8237, 0.6059, 0.8012, 0.5934, 0.7741, 0.5848, 0.7436, 0.5804, 0.7108, 0.5804, 0.6771, 0.2069, 0.9239, 0.1993, 0.9239, 0.1993, 0.8485, 0.2069, 0.8485, 0.3142, 0.4452, 0.02899, 0.4452, 0.04289, 0.4416, 0.3003, 0.4416, 0.02899, 0.4452, 0.02899, 0.3699, 0.04289, 0.3736, 0.04289, 0.4416, 0.02899, 0.3699, 0.3142, 0.3699, 0.3003, 0.3736, 0.04289, 0.3736, 0.3142, 0.3699, 0.3142, 0.4452, 0.3003, 0.4416, 0.3003, 0.3736, 0.3395, 0.4452, 0.3395, 0.7027, 0.338, 0.7027, 0.338, 0.4452, 0.8443, 0.2013, 0.8443, 0.2693, 0.8428, 0.2693, 0.8428, 0.2013, 0.8428, 0.2013, 0.8428, 0.2693, 0.8412, 0.2693, 0.8412, 0.2013, 0.338, 0.4452, 0.338, 0.7027, 0.3365, 0.7027, 0.3365, 0.4452, 0.8951, 0.8501, 0.963, 0.8501, 0.9668, 0.8644, 0.8913, 0.8644, 0.8951, 0.5926, 0.8951, 0.8501, 0.8913, 0.8644, 0.8913, 0.5783, 0.963, 0.8501, 0.963, 0.5926, 0.9668, 0.5783, 0.9668, 0.8644, 0.963, 0.5926, 0.8951, 0.5926, 0.8913, 0.5783, 0.9668, 0.5783, 0.9977, 0.267, 0.9977, 0.5532, 0.9399, 0.5532, 0.9399, 0.267, 0.7046, 0.2014, 0.7046, 0.277, 0.6456, 0.2769, 0.6456, 0.2013, 0.7644, 0.2013, 0.7644, 0.2769, 0.7054, 0.277, 0.7054, 0.2014, 0.2767, 0.7314, 0.2767, 0.4452, 0.3358, 0.4452, 0.3358, 0.7314, 0.6456, 0.2013, 0.6456, 0.2769, 0.6448, 0.2769, 0.6448, 0.2013, 0.7054, 0.2014, 0.7054, 0.277, 0.7046, 0.277, 0.7046, 0.2014, 0.3358, 0.7314, 0.3358, 0.4452, 0.3365, 0.4452, 0.3365, 0.7314, 0.9399, 0.267, 0.9399, 0.5532, 0.9392, 0.5532, 0.9392, 0.267, 0.9359, 0.2796, 0.8603, 0.2796, 0.857, 0.267, 0.9392, 0.267, 0.9359, 0.5657, 0.9359, 0.2796, 0.9392, 0.267, 0.9392, 0.5783, 0.8603, 0.2796, 0.8603, 0.5657, 0.857, 0.5783, 0.857, 0.267, 0.8603, 0.5657, 0.9359, 0.5657, 0.9392, 0.5783, 0.857, 0.5783, 1.0, 0.5783, 1.0, 0.8895, 0.9985, 0.8895, 0.9985, 0.5783, 0.8397, 0.2013, 0.8397, 0.2836, 0.8381, 0.2836, 0.8381, 0.2013, 0.8412, 0.2013, 0.8412, 0.2836, 0.8397, 0.2836, 0.8397, 0.2013, 0.9993, 0.267, 0.9993, 0.5783, 0.9977, 0.5783, 0.9977, 0.267, 0.2731, 0.8042, 0.2731, 0.7219, 0.2757, 0.7219, 0.2757, 0.8041, 0.3432, 0.4452, 0.3432, 0.7565, 0.3406, 0.7565, 0.3406, 0.4452, 0.9985, 0.5783, 0.9985, 0.8895, 0.9959, 0.8895, 0.9959, 0.5783, 0.3432, 0.7565, 0.3432, 0.8387, 0.3406, 0.8387, 0.3406, 0.7565, 0.809, 0.5783, 0.8913, 0.5783, 0.8501, 0.7339, 0.809, 0.8895, 0.809, 0.5783, 0.8501, 0.7339, 0.8913, 0.5783, 0.8913, 0.8895, 0.8501, 0.7339, 0.8913, 0.8895, 0.809, 0.8895, 0.8501, 0.7339, 0.4791, 0.0, 0.5089, 2.312e-08, 0.5071, 0.01795, 0.4809, 0.01795, 0.4226, 0.2844, 0.3979, 0.2679, 0.4093, 0.254, 0.4311, 0.2685, 0.5089, 2.312e-08, 0.538, 0.005795, 0.5327, 0.02306, 0.5071, 0.01795, 0.3979, 0.2679, 0.3769, 0.2469, 0.3908, 0.2355, 0.4093, 0.254, 0.538, 0.005795, 0.5654, 0.01716, 0.5569, 0.03307, 0.5327, 0.02306, 0.3769, 0.2469, 0.3604, 0.2222, 0.3763, 0.2137, 0.3908, 0.2355, 0.6448, 0.1359, 0.6448, 0.1656, 0.6268, 0.1639, 0.6268, 0.1377, 0.5654, 0.01716, 0.5901, 0.03367, 0.5787, 0.04761, 0.5569, 0.03307, 0.3604, 0.2222, 0.349, 0.1948, 0.3662, 0.1895, 0.3763, 0.2137, 0.6448, 0.1656, 0.639, 0.1948, 0.6217, 0.1895, 0.6268, 0.1639, 0.5901, 0.03367, 0.6111, 0.05467, 0.5972, 0.06611, 0.5787, 0.04761, 0.349, 0.1948, 0.3432, 0.1656, 0.3611, 0.1639, 0.3662, 0.1895, 0.639, 0.1948, 0.6276, 0.2222, 0.6117, 0.2137, 0.6217, 0.1895, 0.6111, 0.05467, 0.6276, 0.07937, 0.6117, 0.08787, 0.5972, 0.06611, 0.3432, 0.1656, 0.3432, 0.1359, 0.3611, 0.1377, 0.3611, 0.1639, 0.6276, 0.2222, 0.6111, 0.2469, 0.5972, 0.2355, 0.6117, 0.2137, 0.6276, 0.07937, 0.639, 0.1068, 0.6217, 0.112, 0.6117, 0.08787, 0.3432, 0.1359, 0.349, 0.1068, 0.3662, 0.112, 0.3611, 0.1377, 0.6111, 0.2469, 0.5901, 0.2679, 0.5787, 0.254, 0.5972, 0.2355, 0.639, 0.1068, 0.6448, 0.1359, 0.6268, 0.1377, 0.6217, 0.112, 0.349, 0.1068, 0.3604, 0.07937, 0.3763, 0.08787, 0.3662, 0.112, 0.5901, 0.2679, 0.5654, 0.2844, 0.5569, 0.2685, 0.5787, 0.254, 0.3604, 0.07937, 0.3769, 0.05467, 0.3908, 0.06611, 0.3763, 0.08787, 0.5654, 0.2844, 0.538, 0.2958, 0.5327, 0.2785, 0.5569, 0.2685, 0.3769, 0.05467, 0.3979, 0.03367, 0.4093, 0.04761, 0.3908, 0.06611, 0.538, 0.2958, 0.5089, 0.3016, 0.5071, 0.2836, 0.5327, 0.2785, 0.3979, 0.03367, 0.4226, 0.01716, 0.4311, 0.03307, 0.4093, 0.04761, 0.5089, 0.3016, 0.4791, 0.3016, 0.4809, 0.2836, 0.5071, 0.2836, 0.4226, 0.01716, 0.45, 0.005795, 0.4552, 0.02306, 0.4311, 0.03307, 0.4791, 0.3016, 0.45, 0.2958, 0.4552, 0.2785, 0.4809, 0.2836, 0.45, 0.005795, 0.4791, 0.0, 0.4809, 0.01795, 0.4552, 0.02306, 0.45, 0.2958, 0.4226, 0.2844, 0.4311, 0.2685, 0.4552, 0.2785, 0.8464, 0.4787, 0.8515, 0.453, 0.857, 0.4535, 0.8516, 0.4803, 0.591, 0.4787, 0.601, 0.5029, 0.5961, 0.5055, 0.5857, 0.4803, 0.8033, 0.3367, 0.7816, 0.3222, 0.7842, 0.3173, 0.8068, 0.3325, 0.601, 0.5029, 0.6155, 0.5246, 0.6113, 0.5281, 0.5961, 0.5055, 0.7816, 0.3222, 0.7574, 0.3122, 0.759, 0.3069, 0.7842, 0.3173, 0.6155, 0.5246, 0.634, 0.5431, 0.6305, 0.5474, 0.6113, 0.5281, 0.7574, 0.3122, 0.7317, 0.3071, 0.7323, 0.3016, 0.759, 0.3069, 0.634, 0.5431, 0.6558, 0.5577, 0.6532, 0.5625, 0.6305, 0.5474, 0.7317, 0.3071, 0.7056, 0.3071, 0.705, 0.3016, 0.7323, 0.3016, 0.6558, 0.5577, 0.6799, 0.5677, 0.6783, 0.573, 0.6532, 0.5625, 0.7056, 0.3071, 0.6799, 0.3122, 0.6783, 0.3069, 0.705, 0.3016, 0.6799, 0.5677, 0.7056, 0.5728, 0.705, 0.5783, 0.6783, 0.573, 0.6799, 0.3122, 0.6558, 0.3222, 0.6532, 0.3173, 0.6783, 0.3069, 0.7056, 0.5728, 0.7317, 0.5728, 0.7323, 0.5783, 0.705, 0.5783, 0.6558, 0.3222, 0.634, 0.3368, 0.6305, 0.3325, 0.6532, 0.3173, 0.7317, 0.5728, 0.7574, 0.5677, 0.759, 0.573, 0.7323, 0.5783, 0.634, 0.3368, 0.6155, 0.3553, 0.6113, 0.3518, 0.6305, 0.3325, 0.7574, 0.5677, 0.7816, 0.5577, 0.7842, 0.5625, 0.759, 0.573, 0.6155, 0.3553, 0.601, 0.377, 0.5961, 0.3744, 0.6113, 0.3518, 0.8515, 0.453, 0.8515, 0.4268, 0.857, 0.4263, 0.857, 0.4535, 0.7816, 0.5577, 0.8033, 0.5431, 0.8068, 0.5474, 0.7842, 0.5625, 0.601, 0.377, 0.591, 0.4012, 0.5857, 0.3996, 0.5961, 0.3744, 0.8515, 0.4268, 0.8464, 0.4012, 0.8516, 0.3996, 0.857, 0.4263, 0.8033, 0.5431, 0.8218, 0.5246, 0.8261, 0.5281, 0.8068, 0.5474, 0.591, 0.4012, 0.5859, 0.4269, 0.5804, 0.4263, 0.5857, 0.3996, 0.8464, 0.4012, 0.8364, 0.377, 0.8412, 0.3744, 0.8516, 0.3996, 0.8218, 0.5246, 0.8364, 0.5029, 0.8412, 0.5055, 0.8261, 0.5281, 0.5859, 0.4269, 0.5859, 0.453, 0.5804, 0.4536, 0.5804, 0.4263, 0.8364, 0.377, 0.8218, 0.3552, 0.8261, 0.3517, 0.8412, 0.3744, 0.8364, 0.5029, 0.8464, 0.4787, 0.8516, 0.4803, 0.8412, 0.5055, 0.5859, 0.453, 0.591, 0.4787, 0.5857, 0.4803, 0.5804, 0.4536, 0.8218, 0.3552, 0.8033, 0.3367, 0.8068, 0.3325, 0.8261, 0.3517, 0.2039, 0.7062, 0.1787, 0.7166, 0.1671, 0.6784, 0.1851, 0.6709, 0.152, 0.4452, 0.1787, 0.4506, 0.1671, 0.4888, 0.1481, 0.485, 0.1787, 0.7166, 0.152, 0.7219, 0.1481, 0.6821, 0.1671, 0.6784, 0.1787, 0.4506, 0.2039, 0.461, 0.1851, 0.4962, 0.1671, 0.4888, 0.152, 0.7219, 0.1247, 0.7219, 0.1287, 0.6821, 0.1481, 0.6821, 0.2039, 0.461, 0.2265, 0.4761, 0.2012, 0.507, 0.1851, 0.4962, 0.1247, 0.7219, 0.09799, 0.7166, 0.1096, 0.6784, 0.1287, 0.6821, 0.2265, 0.4761, 0.2458, 0.4954, 0.2149, 0.5208, 0.2012, 0.507, 0.09799, 0.7166, 0.07281, 0.7062, 0.09169, 0.6709, 0.1096, 0.6784, 0.2458, 0.4954, 0.2609, 0.5181, 0.2257, 0.5369, 0.2149, 0.5208, 0.07281, 0.7062, 0.05015, 0.691, 0.07554, 0.6601, 0.09169, 0.6709, 0.2609, 0.5181, 0.2714, 0.5432, 0.2331, 0.5548, 0.2257, 0.5369, 1.156e-08, 0.57, 0.005316, 0.5432, 0.0436, 0.5548, 0.03981, 0.5739, 0.05015, 0.691, 0.03088, 0.6718, 0.06182, 0.6464, 0.07554, 0.6601, 0.2714, 0.5432, 0.2767, 0.57, 0.2369, 0.5739, 0.2331, 0.5548, 0.005316, 0.5432, 0.01574, 0.5181, 0.05103, 0.5369, 0.0436, 0.5548, 0.03088, 0.6718, 0.01574, 0.6491, 0.05103, 0.6303, 0.06182, 0.6464, 0.2767, 0.57, 0.2767, 0.5972, 0.2369, 0.5933, 0.2369, 0.5739, 0.01574, 0.5181, 0.03088, 0.4954, 0.06182, 0.5208, 0.05103, 0.5369, 0.01574, 0.6491, 0.005316, 0.6239, 0.0436, 0.6123, 0.05103, 0.6303, 0.2767, 0.5972, 0.2714, 0.6239, 0.2331, 0.6123, 0.2369, 0.5933, 0.03088, 0.4954, 0.05015, 0.4761, 0.07554, 0.507, 0.06182, 0.5208, 0.005316, 0.6239, 0.0, 0.5972, 0.03981, 0.5933, 0.0436, 0.6123, 0.2714, 0.6239, 0.2609, 0.6491, 0.2257, 0.6303, 0.2331, 0.6123, 0.05015, 0.4761, 0.07281, 0.461, 0.09169, 0.4962, 0.07554, 0.507, 0.0, 0.5972, 1.156e-08, 0.57, 0.03981, 0.5739, 0.03981, 0.5933, 0.2609, 0.6491, 0.2458, 0.6718, 0.2149, 0.6464, 0.2257, 0.6303, 0.07281, 0.461, 0.09799, 0.4506, 0.1096, 0.4888, 0.09169, 0.4962, 0.2458, 0.6718, 0.2265, 0.691, 0.2012, 0.6601, 0.2149, 0.6464, 0.09799, 0.4506, 0.1247, 0.4452, 0.1287, 0.485, 0.1096, 0.4888, 0.2265, 0.691, 0.2039, 0.7062, 0.1851, 0.6709, 0.2012, 0.6601, 0.1247, 0.4452, 0.152, 0.4452, 0.1481, 0.485, 0.1287, 0.485, 0.1287, 0.6821, 0.1096, 0.6784, 0.12, 0.6442, 0.1322, 0.6466, 0.2012, 0.507, 0.2149, 0.5208, 0.1873, 0.5434, 0.1786, 0.5347, 0.1096, 0.6784, 0.09169, 0.6709, 0.1086, 0.6394, 0.12, 0.6442, 0.2149, 0.5208, 0.2257, 0.5369, 0.1942, 0.5538, 0.1873, 0.5434, 0.09169, 0.6709, 0.07554, 0.6601, 0.09826, 0.6325, 0.1086, 0.6394, 0.2257, 0.5369, 0.2331, 0.5548, 0.199, 0.5652, 0.1942, 0.5538, 0.03981, 0.5739, 0.0436, 0.5548, 0.07784, 0.5652, 0.07542, 0.5774, 0.07554, 0.6601, 0.06182, 0.6464, 0.08948, 0.6237, 0.09826, 0.6325, 0.2331, 0.5548, 0.2369, 0.5739, 0.2014, 0.5774, 0.199, 0.5652, 0.0436, 0.5548, 0.05103, 0.5369, 0.08259, 0.5538, 0.07784, 0.5652, 0.06182, 0.6464, 0.05103, 0.6303, 0.08259, 0.6134, 0.08948, 0.6237, 0.2369, 0.5739, 0.2369, 0.5933, 0.2014, 0.5898, 0.2014, 0.5774, 0.05103, 0.5369, 0.06182, 0.5208, 0.08948, 0.5434, 0.08259, 0.5538, 0.05103, 0.6303, 0.0436, 0.6123, 0.07784, 0.602, 0.08259, 0.6134, 0.2369, 0.5933, 0.2331, 0.6123, 0.199, 0.602, 0.2014, 0.5898, 0.06182, 0.5208, 0.07554, 0.507, 0.09826, 0.5347, 0.08948, 0.5434, 0.0436, 0.6123, 0.03981, 0.5933, 0.07542, 0.5898, 0.07784, 0.602, 0.2331, 0.6123, 0.2257, 0.6303, 0.1942, 0.6134, 0.199, 0.602, 0.07554, 0.507, 0.09169, 0.4962, 0.1086, 0.5278, 0.09826, 0.5347, 0.03981, 0.5933, 0.03981, 0.5739, 0.07542, 0.5774, 0.07542, 0.5898, 0.2257, 0.6303, 0.2149, 0.6464, 0.1873, 0.6237, 0.1942, 0.6134, 0.09169, 0.4962, 0.1096, 0.4888, 0.12, 0.523, 0.1086, 0.5278, 0.2149, 0.6464, 0.2012, 0.6601, 0.1786, 0.6325, 0.1873, 0.6237, 0.1096, 0.4888, 0.1287, 0.485, 0.1322, 0.5206, 0.12, 0.523, 0.2012, 0.6601, 0.1851, 0.6709, 0.1682, 0.6394, 0.1786, 0.6325, 0.1287, 0.485, 0.1481, 0.485, 0.1446, 0.5206, 0.1322, 0.5206, 0.1851, 0.6709, 0.1671, 0.6784, 0.1568, 0.6442, 0.1682, 0.6394, 0.1481, 0.485, 0.1671, 0.4888, 0.1568, 0.523, 0.1446, 0.5206, 0.1671, 0.6784, 0.1481, 0.6821, 0.1446, 0.6466, 0.1568, 0.6442, 0.1671, 0.4888, 0.1851, 0.4962, 0.1682, 0.5278, 0.1568, 0.523, 0.1481, 0.6821, 0.1287, 0.6821, 0.1322, 0.6466, 0.1446, 0.6466, 0.1851, 0.4962, 0.2012, 0.507, 0.1786, 0.5347, 0.1682, 0.5278, 0.07542, 0.5774, 0.07784, 0.5652, 0.09538, 0.5669, 0.0933, 0.5792, 0.09826, 0.6325, 0.08948, 0.6237, 0.1021, 0.625, 0.1082, 0.6335, 0.8073, 0.2703, 0.8066, 0.2584, 0.8381, 0.2584, 0.838, 0.2703, 0.07784, 0.5652, 0.08259, 0.5538, 0.09911, 0.5554, 0.09538, 0.5669, 0.08948, 0.6237, 0.08259, 0.6134, 0.09746, 0.6149, 0.1021, 0.625, 0.8066, 0.2584, 0.8063, 0.2461, 0.8381, 0.2461, 0.8381, 0.2584, 0.08259, 0.5538, 0.08948, 0.5434, 0.1044, 0.5449, 0.09911, 0.5554, 0.08259, 0.6134, 0.07784, 0.602, 0.09436, 0.6036, 0.09746, 0.6149, 0.8063, 0.2461, 0.8066, 0.2337, 0.8381, 0.2337, 0.8381, 0.2461, 0.08948, 0.5434, 0.09826, 0.5347, 0.1109, 0.5359, 0.1044, 0.5449, 0.07784, 0.602, 0.07542, 0.5898, 0.09296, 0.5915, 0.09436, 0.6036, 0.8066, 0.2337, 0.8073, 0.2219, 0.838, 0.2219, 0.8381, 0.2337, 0.09826, 0.5347, 0.1086, 0.5278, 0.1185, 0.5288, 0.1109, 0.5359, 0.07542, 0.5898, 0.07542, 0.5774, 0.0933, 0.5792, 0.09296, 0.5915, 0.8073, 0.2219, 0.8085, 0.2109, 0.8378, 0.2109, 0.838, 0.2219, 0.9676, 0.05415, 0.9677, 0.0652, 0.9542, 0.07192, 0.956, 0.06399, 0.8085, 0.2109, 0.8101, 0.2013, 0.8377, 0.2013, 0.8378, 0.2109, 0.9677, 0.0652, 0.9677, 0.07714, 0.9522, 0.08046, 0.9542, 0.07192, 0.1979, 0.8485, 0.1983, 0.8579, 0.1747, 0.8682, 0.1726, 0.8615, 0.9677, 0.07714, 0.9676, 0.08951, 0.95, 0.0893, 0.9522, 0.08046, 0.1983, 0.8579, 0.1987, 0.8688, 0.1769, 0.8759, 0.1747, 0.8682, 0.9676, 0.08951, 0.9674, 0.1018, 0.9476, 0.09809, 0.95, 0.0893, 0.1987, 0.8688, 0.199, 0.8806, 0.1792, 0.8843, 0.1769, 0.8759, 0.9674, 0.1018, 0.9671, 0.1136, 0.9453, 0.1065, 0.9476, 0.09809, 0.199, 0.8806, 0.1992, 0.8929, 0.1816, 0.8931, 0.1792, 0.8843, 0.9671, 0.1136, 0.9667, 0.1245, 0.9431, 0.1142, 0.9453, 0.1065, 0.1992, 0.8929, 0.1993, 0.9053, 0.1838, 0.9019, 0.1816, 0.8931, 0.9667, 0.1245, 0.9663, 0.1339, 0.941, 0.1209, 0.9431, 0.1142, 0.1993, 0.9053, 0.1993, 0.9172, 0.1858, 0.9105, 0.1838, 0.9019, 0.8101, 0.2908, 0.8085, 0.2812, 0.8378, 0.2812, 0.8377, 0.2908, 0.1993, 0.9172, 0.1992, 0.9282, 0.1876, 0.9184, 0.1858, 0.9105, 0.8085, 0.2812, 0.8073, 0.2703, 0.838, 0.2703, 0.8378, 0.2812, 0.195, 0.8204, 0.2006, 0.83, 0.1873, 0.83, 0.1847, 0.8204, 0.1908, 0.761, 0.1883, 0.7729, 0.1816, 0.7729, 0.1828, 0.761, 0.07442, 0.7228, 0.08629, 0.7254, 0.08629, 0.7776, 0.07442, 0.7764, 0.2006, 0.83, 0.2074, 0.8378, 0.1905, 0.8378, 0.1873, 0.83, 0.1883, 0.7729, 0.1874, 0.7852, 0.1812, 0.7852, 0.1816, 0.7729, 0.08629, 0.7254, 0.09723, 0.7296, 0.09723, 0.7796, 0.08629, 0.7776, 0.2074, 0.8378, 0.2152, 0.8437, 0.1941, 0.8437, 0.1905, 0.8378, 0.09723, 0.7296, 0.1068, 0.7352, 0.1068, 0.7823, 0.09723, 0.7796, 0.9542, 0.07192, 0.9522, 0.08046, 0.9468, 0.05497, 0.9495, 0.05093, 0.1068, 0.7352, 0.1147, 0.7421, 0.1147, 0.7855, 0.1068, 0.7823, 0.9522, 0.08046, 0.95, 0.0893, 0.9439, 0.05912, 0.9468, 0.05497, 0.1147, 0.7421, 0.1205, 0.7499, 0.1205, 0.7892, 0.1147, 0.7855, 0.95, 0.0893, 0.9476, 0.09809, 0.9409, 0.06323, 0.9439, 0.05912, 0.1769, 0.8759, 0.1792, 0.8843, 0.1725, 0.9192, 0.1695, 0.9153, 0.9476, 0.09809, 0.9453, 0.1065, 0.9379, 0.06713, 0.9409, 0.06323, 0.1792, 0.8843, 0.1816, 0.8931, 0.1755, 0.9233, 0.1725, 0.9192, 0.003601, 0.7499, 0.00945, 0.7421, 0.00945, 0.7855, 0.003601, 0.7892, 0.1816, 0.8931, 0.1838, 0.9019, 0.1784, 0.9274, 0.1755, 0.9233, 0.00945, 0.7421, 0.01732, 0.7352, 0.01732, 0.7823, 0.00945, 0.7855, 0.1838, 0.9019, 0.1858, 0.9105, 0.1811, 0.9315, 0.1784, 0.9274, 0.01732, 0.7352, 0.02691, 0.7296, 0.02691, 0.7796, 0.01732, 0.7823, 0.2152, 0.7267, 0.2074, 0.7326, 0.1905, 0.7326, 0.1941, 0.7267, 0.02691, 0.7296, 0.03785, 0.7254, 0.03785, 0.7776, 0.02691, 0.7796, 0.1874, 0.7852, 0.1883, 0.7976, 0.1816, 0.7976, 0.1812, 0.7852, 0.2074, 0.7326, 0.2006, 0.7405, 0.1873, 0.7405, 0.1905, 0.7326, 0.03785, 0.7254, 0.04972, 0.7228, 0.04972, 0.7764, 0.03785, 0.7776, 0.1883, 0.7976, 0.1908, 0.8094, 0.1828, 0.8094, 0.1816, 0.7976, 0.2006, 0.7405, 0.195, 0.7501, 0.1847, 0.7501, 0.1873, 0.7405, 0.04972, 0.7228, 0.06207, 0.7219, 0.06207, 0.776, 0.04972, 0.7764, 0.1908, 0.8094, 0.195, 0.8204, 0.1847, 0.8204, 0.1828, 0.8094, 0.195, 0.7501, 0.1908, 0.761, 0.1828, 0.761, 0.1847, 0.7501, 0.06207, 0.7219, 0.07442, 0.7228, 0.07442, 0.7764, 0.06207, 0.776, 0.1941, 0.8437, 0.1981, 0.8473, 0.1768, 0.8473, 0.1771, 0.8437, 0.1068, 0.7823, 0.1147, 0.7855, 0.1147, 0.8235, 0.1068, 0.8236, 0.9468, 0.05497, 0.9439, 0.05912, 0.9442, 0.03353, 0.9473, 0.03372, 0.1147, 0.7855, 0.1205, 0.7892, 0.1205, 0.8233, 0.1147, 0.8235, 0.9439, 0.05912, 0.9409, 0.06323, 0.9411, 0.03329, 0.9442, 0.03353, 0.1205, 0.7892, 0.1241, 0.7932, 0.1241, 0.8231, 0.1205, 0.8233, 0.0, 0.7932, 0.003601, 0.7892, 0.003601, 0.8233, 0.0, 0.8231, 0.1725, 0.9192, 0.1755, 0.9233, 0.1758, 0.9489, 0.1727, 0.9491, 0.003601, 0.7892, 0.00945, 0.7855, 0.00945, 0.8235, 0.003601, 0.8233, 0.1755, 0.9233, 0.1784, 0.9274, 0.1789, 0.9487, 0.1758, 0.9489, 0.00945, 0.7855, 0.01732, 0.7823, 0.01732, 0.8236, 0.00945, 0.8235, 0.1981, 0.7231, 0.1941, 0.7267, 0.1771, 0.7267, 0.1768, 0.7231, 0.01732, 0.7823, 0.02691, 0.7796, 0.02691, 0.8237, 0.01732, 0.8236, 0.1941, 0.7267, 0.1905, 0.7326, 0.1773, 0.7326, 0.1771, 0.7267, 0.02691, 0.7796, 0.03785, 0.7776, 0.03785, 0.8238, 0.02691, 0.8237, 0.1812, 0.7852, 0.1816, 0.7976, 0.1779, 0.7976, 0.1779, 0.7852, 0.1905, 0.7326, 0.1873, 0.7405, 0.1775, 0.7405, 0.1773, 0.7326, 0.03785, 0.7776, 0.04972, 0.7764, 0.04972, 0.8238, 0.03785, 0.8238, 0.1816, 0.7976, 0.1828, 0.8094, 0.1778, 0.8094, 0.1779, 0.7976, 0.1873, 0.7405, 0.1847, 0.7501, 0.1777, 0.7501, 0.1775, 0.7405, 0.04972, 0.7764, 0.06207, 0.776, 0.06207, 0.8239, 0.04972, 0.8238, 0.1828, 0.8094, 0.1847, 0.8204, 0.1777, 0.8204, 0.1778, 0.8094, 0.1847, 0.7501, 0.1828, 0.761, 0.1778, 0.761, 0.1777, 0.7501, 0.06207, 0.776, 0.07442, 0.7764, 0.07442, 0.8238, 0.06207, 0.8239, 0.1847, 0.8204, 0.1873, 0.83, 0.1775, 0.83, 0.1777, 0.8204, 0.1828, 0.761, 0.1816, 0.7729, 0.1779, 0.7729, 0.1778, 0.761, 0.07442, 0.7764, 0.08629, 0.7776, 0.08629, 0.8238, 0.07442, 0.8238, 0.1873, 0.83, 0.1905, 0.8378, 0.1773, 0.8378, 0.1775, 0.83, 0.1816, 0.7729, 0.1812, 0.7852, 0.1779, 0.7852, 0.1779, 0.7729, 0.08629, 0.7776, 0.09723, 0.7796, 0.09723, 0.8237, 0.08629, 0.8238, 0.1905, 0.8378, 0.1941, 0.8437, 0.1771, 0.8437, 0.1773, 0.8378, 0.09723, 0.7796, 0.1068, 0.7823, 0.1068, 0.8236, 0.09723, 0.8237, 0.0, 0.8231, 0.003601, 0.8233, 0.003601, 0.8608, 5.78e-09, 0.8564, 0.1727, 0.9491, 0.1758, 0.9489, 0.1762, 0.9779, 0.1733, 0.9824, 0.003601, 0.8233, 0.00945, 0.8235, 0.00945, 0.8647, 0.003601, 0.8608, 0.1758, 0.9489, 0.1789, 0.9487, 0.179, 0.9733, 0.1762, 0.9779, 0.00945, 0.8235, 0.01732, 0.8236, 0.01732, 0.8682, 0.00945, 0.8647, 0.1768, 0.7231, 0.1771, 0.7267, 0.1565, 0.7267, 0.1521, 0.7231, 0.01732, 0.8236, 0.02691, 0.8237, 0.02691, 0.8711, 0.01732, 0.8682, 0.1771, 0.7267, 0.1773, 0.7326, 0.1606, 0.7326, 0.1565, 0.7267, 0.02691, 0.8237, 0.03785, 0.8238, 0.03785, 0.8732, 0.02691, 0.8711, 0.1779, 0.7852, 0.1779, 0.7976, 0.1705, 0.7976, 0.171, 0.7852, 0.1773, 0.7326, 0.1775, 0.7405, 0.1641, 0.7405, 0.1606, 0.7326, 0.03785, 0.8238, 0.04972, 0.8238, 0.04972, 0.8745, 0.03785, 0.8732, 0.1779, 0.7976, 0.1778, 0.8094, 0.1692, 0.8094, 0.1705, 0.7976, 0.1775, 0.7405, 0.1777, 0.7501, 0.167, 0.7501, 0.1641, 0.7405, 0.04972, 0.8238, 0.06207, 0.8239, 0.06207, 0.875, 0.04972, 0.8745, 0.1778, 0.8094, 0.1777, 0.8204, 0.167, 0.8204, 0.1692, 0.8094, 0.1777, 0.7501, 0.1778, 0.761, 0.1692, 0.761, 0.167, 0.7501, 0.06207, 0.8239, 0.07442, 0.8238, 0.07442, 0.8745, 0.06207, 0.875, 0.1777, 0.8204, 0.1775, 0.83, 0.1641, 0.83, 0.167, 0.8204, 0.1778, 0.761, 0.1779, 0.7729, 0.1705, 0.7729, 0.1692, 0.761, 0.07442, 0.8238, 0.08629, 0.8238, 0.08629, 0.8732, 0.07442, 0.8745, 0.1775, 0.83, 0.1773, 0.8378, 0.1606, 0.8378, 0.1641, 0.83, 0.1779, 0.7729, 0.1779, 0.7852, 0.171, 0.7852, 0.1705, 0.7729, 0.08629, 0.8238, 0.09723, 0.8237, 0.09723, 0.8711, 0.08629, 0.8732, 0.1773, 0.8378, 0.1771, 0.8437, 0.1565, 0.8437, 0.1606, 0.8378, 0.09723, 0.8237, 0.1068, 0.8236, 0.1068, 0.8682, 0.09723, 0.8711, 0.1771, 0.8437, 0.1768, 0.8473, 0.1521, 0.8473, 0.1565, 0.8437, 0.1068, 0.8236, 0.1147, 0.8235, 0.1147, 0.8647, 0.1068, 0.8682, 0.9473, 0.03372, 0.9442, 0.03353, 0.9446, 0.004547, 0.9474, 0.009048, 0.1147, 0.8235, 0.1205, 0.8233, 0.1205, 0.8608, 0.1147, 0.8647, 0.9442, 0.03353, 0.9411, 0.03329, 0.9417, 0.0, 0.9446, 0.004547, 0.1205, 0.8233, 0.1241, 0.8231, 0.1241, 0.8564, 0.1205, 0.8608, 0.1705, 0.7976, 0.1692, 0.8094, 0.167, 0.8204, 0.1641, 0.83, 0.1606, 0.8378, 0.1565, 0.8437, 0.1521, 0.8473, 0.1476, 0.8485, 0.143, 0.8473, 0.1386, 0.8437, 0.1346, 0.8378, 0.131, 0.83, 0.1281, 0.8204, 0.1259, 0.8094, 0.1246, 0.7976, 0.1241, 0.7852, 0.1246, 0.7729, 0.1259, 0.761, 0.1281, 0.7501, 0.131, 0.7405, 0.1346, 0.7326, 0.1386, 0.7267, 0.143, 0.7231, 0.1476, 0.7219, 0.1521, 0.7231, 0.1565, 0.7267, 0.1606, 0.7326, 0.1641, 0.7405, 0.167, 0.7501, 0.1692, 0.761, 0.1705, 0.7729, 0.171, 0.7852])
me_circle.materials.append(mat_toilettex)
me_circle.use_remesh_preserve_volume = False
me_circle.use_remesh_preserve_attributes = False
me_circle.use_mirror_vertex_groups = False
me_circle.update()

# ---- objects
ob_circle = bpy.data.objects.new('Circle', me_circle)

# ---- transforms, parenting, visibility, modifiers, constraints
ob_circle.location = (0.0, 0.0, 65.0)
ob_circle.scale = (0.25, 0.25, 1.0)
ob_circle.lineart.crease_threshold = 0.0

# ---- collection membership
col_collection_1.objects.link(ob_circle)

# ---- scene / render settings (as saved in the file)
scene.frame_start = 1; scene.frame_end = 250; scene.frame_set(1)
scene.render.engine = 'BLENDER_EEVEE_NEXT'
scene.render.resolution_percentage = 50
scene.render.dither_intensity = 0.0
scene.cycles.use_denoising = False
scene.cycles.samples = 128
scene.cycles.sampling_pattern = 'TABULATED_SOBOL'
scene.cycles.light_sampling_threshold = 0.0
scene.cycles.use_adaptive_sampling = False
scene.cycles.use_light_tree = False
scene.cycles.blur_glossy = 0.0
scene.cycles.sample_clamp_indirect = 0.0
scene.view_settings.view_transform = 'Standard'
scene.unit_settings.scale_length = 0.01
bpy.context.view_layer.update()

# ---- added for rendering (the .blend has no active camera and no usable light): camera, sun
cam_auto = bpy.data.cameras.new('AutoCamera')
cam_auto.lens = 50.0
cam_auto.sensor_width = 36.0
cam_auto.clip_end = 2312.52
ob_auto_camera = bpy.data.objects.new('AutoCamera', cam_auto)
scene.collection.objects.link(ob_auto_camera)
ob_auto_camera.location = (131.78, -149.57, 159.309)
ob_auto_camera.rotation_euler = (1.09748, -7.21219e-08, 0.694738)
scene.camera = ob_auto_camera
light_auto_sun = bpy.data.lights.new('AutoSun', 'SUN')
light_auto_sun.energy = 3.0
light_auto_sun.angle = 0.0523599
ob_auto_sun = bpy.data.objects.new('AutoSun', light_auto_sun)
scene.collection.objects.link(ob_auto_sun)
ob_auto_sun.rotation_euler = (0.872665, 0.174533, 0.523599)
bpy.context.view_layer.update()
